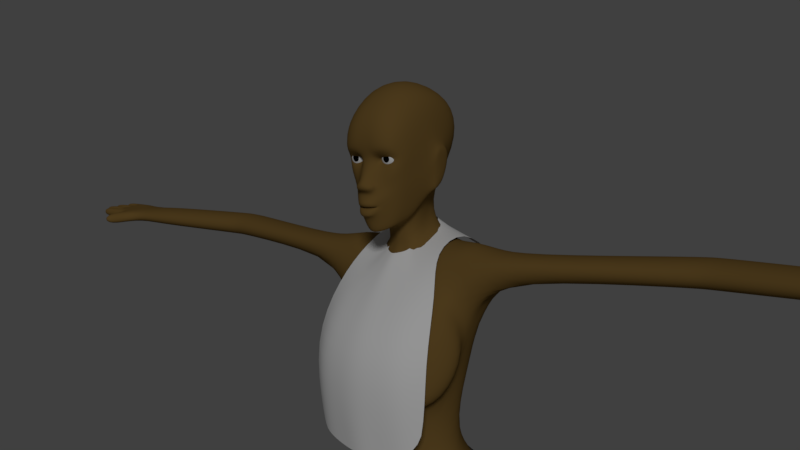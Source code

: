 # Source: umurashi_2.blend  (saved by Blender 2.79.0; exported with 4.5.12 LTS)
import bpy
from mathutils import Matrix  # noqa: F401  (used for matrix-valued properties, if any)

bpy.ops.wm.read_factory_settings(use_empty=True)
scene = bpy.context.scene
scene.name = 'Scene'

# ---- collections
col_collection_1 = bpy.data.collections.new('Collection 1'); scene.collection.children.link(col_collection_1)

# ---- materials (node trees are filled in below, after node groups)
mat_material = bpy.data.materials.new('Material')
mat_material.alpha_threshold = 0.0
mat_material.roughness = 0.5
mat_material.line_color = (0.0, 0.0, 0.0, 1.0)
mat_material_001 = bpy.data.materials.new('Material.001')
mat_material_001.alpha_threshold = 0.0
mat_material_001.roughness = 0.5
mat_material_002 = bpy.data.materials.new('Material.002')
mat_material_002.alpha_threshold = 0.0
mat_material_002.roughness = 0.5
mat_material_003 = bpy.data.materials.new('Material.003')
mat_material_003.alpha_threshold = 0.0
mat_material_003.roughness = 0.5

# ---- material node trees
mat_material.use_nodes = True; mat_material.node_tree.nodes.clear()
_N = mat_material.node_tree.nodes; _L = mat_material.node_tree.links
n0 = _N.new('ShaderNodeOutputMaterial'); n0.name = 'Material Output'; n0.location = (300, 300)
n1 = _N.new('ShaderNodeBsdfDiffuse'); n1.name = 'Diffuse BSDF'; n1.location = (10, 300)
n1.inputs[0].default_value = (0.1902, 0.1124, 0.03116, 1.0)
_L.new(n1.outputs[0], n0.inputs[0])
n0.is_active_output = True
mat_material_001.use_nodes = True; mat_material_001.node_tree.nodes.clear()
_N = mat_material_001.node_tree.nodes; _L = mat_material_001.node_tree.links
n0 = _N.new('ShaderNodeOutputMaterial'); n0.name = 'Material Output'; n0.location = (300, 300)
n1 = _N.new('ShaderNodeBsdfDiffuse'); n1.name = 'Diffuse BSDF'; n1.location = (10, 300)
_L.new(n1.outputs[0], n0.inputs[0])
n0.is_active_output = True
mat_material_002.use_nodes = True; mat_material_002.node_tree.nodes.clear()
_N = mat_material_002.node_tree.nodes; _L = mat_material_002.node_tree.links
n0 = _N.new('ShaderNodeOutputMaterial'); n0.name = 'Material Output'; n0.location = (300, 300)
n1 = _N.new('ShaderNodeBsdfDiffuse'); n1.name = 'Diffuse BSDF'; n1.location = (10, 300)
n1.inputs[0].default_value = (0.0, 0.0, 0.0, 1.0)
_L.new(n1.outputs[0], n0.inputs[0])
n0.is_active_output = True
mat_material_003.use_nodes = True; mat_material_003.node_tree.nodes.clear()
_N = mat_material_003.node_tree.nodes; _L = mat_material_003.node_tree.links
n0 = _N.new('ShaderNodeOutputMaterial'); n0.name = 'Material Output'; n0.location = (300, 300)
n1 = _N.new('ShaderNodeBsdfDiffuse'); n1.name = 'Diffuse BSDF'; n1.location = (10, 300)
_L.new(n1.outputs[0], n0.inputs[0])
n0.is_active_output = True

# ---- world
world_world = bpy.data.worlds.new('World'); scene.world = world_world
world_world.color = (0.05088, 0.05088, 0.05088)
world_world.use_sun_shadow = False
world_world.sun_shadow_jitter_overblur = 0.0
world_world.cycles.sampling_method = 'MANUAL'

# ---- cameras
cam_camera = bpy.data.cameras.new('Camera')
cam_camera.clip_end = 100.0
cam_camera.lens = 35.0
cam_camera.sensor_width = 32.0
cam_camera.sensor_height = 18.0
cam_camera.ortho_scale = 7.314
cam_camera.dof.focus_distance = 0.0

# ---- lights
light_lamp = bpy.data.lights.new('Lamp', 'SUN')
light_lamp.transmission_factor = 0.0
light_lamp.cutoff_distance = 30.0
light_lamp.angle = 0.1993
light_lamp.energy = 1.0
light_lamp.shadow_buffer_clip_start = 1.001
light_lamp.shadow_soft_size = 0.1
light_lamp.shadow_cascade_max_distance = 1000.0

# ---- meshes
me_cube_001 = bpy.data.meshes.new('Cube.001')
me_cube_001.from_pydata([(4.072, 5.603, 38.28), (4.881, 0.4201, 34.53), (5.923, 3.654, 36.86), (6.587, 1.489, 34.89), (2.528, 0.4499, 34.19), (2.002, 5.993, 39.05), (5.286, 8.725, 34.9), (5.158, 0.4201, 32.24), (7.079, 5.851, 34.12), (6.934, 2.414, 32.85), (2.649, 0.4499, 31.86), (2.753, 8.595, 35.21), (1.797e-16, 6.124, 39.27), (-4.361, 6.124, 38.34), (-4.406, 0.4201, 33.97), (0.1261, 0.7648, 34.35), (-5.865, 3.654, 36.86), (-6.529, 1.489, 34.89), (-1.906, 0.4499, 34.0), (-2.522, 5.993, 39.05), (-4.108e-16, 8.726, 35.72), (-5.575, 8.725, 34.9), (-5.54, -0.02684, 31.18), (0.0, 0.211, 31.99), (-6.917, 4.348, 34.24), (-6.876, 1.489, 33.71), (-2.126, -0.6815, 31.39), (-2.869, 8.595, 35.21), (3.783, 6.702, 22.93), (4.002, 0.4201, 18.97), (5.461, 5.562, 21.86), (6.124, 2.587, 19.89), (1.721, 0.4499, 20.45), (1.539, 6.571, 23.24), (0.0, 6.703, 23.75), (-3.783, 6.702, 22.93), (-3.708, -0.02366, 29.16), (-0.1372, 0.1682, 23.27), (-4.767, 4.753, 21.86), (-5.431, 1.489, 19.89), (-1.695, 0.01114, 25.66), (-1.539, 6.571, 23.24)], [], [(2, 0, 6, 8), (1, 4, 10, 7), (12, 5, 11, 20), (2, 3, 9, 8), (4, 15, 23, 10), (5, 0, 6, 11), (3, 1, 7, 9), (16, 24, 21, 13), (14, 22, 26, 18), (12, 20, 27, 19), (16, 24, 25, 17), (18, 26, 23, 15), (19, 27, 21, 13), (17, 25, 22, 14), (25, 24, 38, 39), (8, 9, 31, 30), (9, 7, 29, 31), (27, 20, 34, 41), (20, 11, 33, 34), (21, 27, 41, 35), (11, 6, 28, 33), (26, 22, 36, 40), (7, 10, 32, 29), (23, 26, 40, 37), (10, 23, 37, 32), (21, 24, 38, 35), (8, 6, 28, 30)])
me_cube_001.polygons.foreach_set('material_index', [1, 1, 1, 1, 1, 1, 1, 1, 1, 1, 1, 1, 1, 1, 1, 1, 1, 1, 1, 1, 1, 1, 1, 1, 1, 1, 1])
me_cube_001.materials.append(mat_material)
me_cube_001.materials.append(mat_material_001)
me_cube_001.materials.append(mat_material_002)
me_cube_001.materials.append(mat_material_003)
me_cube_001.use_remesh_preserve_volume = False
me_cube_001.use_remesh_preserve_attributes = False
me_cube_001.use_mirror_vertex_groups = False
me_cube_001.update()
me_cube = bpy.data.meshes.new('Cube')
me_cube.from_pydata([(1.603, 1.96, 58.75), (0.98, 1.951, 58.75), (0.0, 3.881, 63.59), (1.701, 1.823, 58.37), (2.047, 2.292, 59.08), (1.72, 1.603, 59.54), (0.9286, 1.481, 59.49), (1.867, 3.901, 62.95), (1.866, 2.067, 58.97), (1.586, 1.901, 59.14), (0.9846, 1.898, 59.11), (0.7504, 2.055, 58.85), (0.4993, 1.594, 61.77), (0.3198, 1.258, 59.82), (0.4129, 1.576, 59.18), (1.88, 1.947, 57.91), (2.343, 2.566, 59.1), (1.919, 1.562, 60.03), (0.9774, 1.258, 59.88), (0.0, 1.546, 59.18), (0.0, 1.258, 59.84), (0.6306, 1.193, 56.82), (1.021, 1.398, 56.6), (1.13, 1.668, 56.1), (0.4347, 1.231, 55.45), (0.0, 1.178, 55.38), (0.0, 0.6823, 57.51), (0.2414, 0.7792, 57.51), (0.8781, 1.544, 57.34), (1.491, 1.883, 57.05), (1.532, 2.254, 56.17), (0.4537, 1.516, 54.4), (0.0, 1.368, 54.33), (0.0, 0.8916, 57.75), (0.2627, 0.9826, 57.77), (2.072, 2.465, 57.48), (2.614, 3.5, 59.12), (2.397, 2.397, 61.12), (1.385, 1.671, 61.63), (0.0, 1.592, 61.76), (1.863, 2.964, 56.31), (0.7454, 1.375, 55.6), (1.143, 2.154, 54.68), (1.289, 2.863, 54.84), (2.565, 4.385, 61.59), (0.8341, 1.612, 58.2), (2.751, 4.687, 59.15), (2.632, 4.253, 57.71), (0.8272, 3.882, 63.53), (0.596, 1.078, 57.05), (2.308, 4.442, 56.49), (1.594, 3.739, 55.03), (0.0, 6.679, 56.21), (1.17, 6.223, 56.22), (1.346, 4.922, 55.2), (0.6001, 6.471, 56.3), (2.545, 7.415, 61.02), (2.018, 8.271, 61.73), (0.9282, 8.532, 62.23), (0.0, 8.707, 62.35), (2.646, 5.861, 59.28), (2.018, 6.11, 62.84), (0.0, 6.23, 63.6), (2.544, 5.855, 61.92), (0.9282, 6.206, 63.42), (2.71, 5.198, 59.36), (2.302, 7.643, 59.03), (0.6001, 9.263, 59.21), (2.506, 6.171, 58.45), (1.632, 8.736, 59.1), (0.0, 9.488, 59.19), (2.321, 5.238, 56.96), (0.5536, 3.73, 54.6), (1.009, 4.001, 54.8), (2.315, 4.84, 56.72), (0.0, 3.497, 54.4), (0.3568, 3.8, 53.12), (0.0, 3.794, 53.08), (0.0, 0.7436, 57.19), (0.5511, 0.8194, 57.23), (0.7412, 1.226, 57.37), (0.6619, 1.057, 57.53), (0.0, 1.018, 57.02), (2.685, 4.639, 57.86), (2.714, 4.78, 56.66), (3.043, 4.963, 59.17), (3.013, 5.343, 59.39), (2.965, 6.071, 59.32), (2.86, 6.301, 58.4), (2.718, 5.033, 56.53), (2.723, 5.607, 56.92), (2.866, 5.166, 58.02), (0.0, 6.291, 44.87), (3.276, 6.194, 44.64), (2.916, 7.561, 48.18), (0.0, 8.292, 49.33), (0.0, 3.314, 52.6), (0.0, 7.987, 52.79), (4.146, 4.8, 44.62), (1.019, 6.847, 53.73), (1.054, 4.003, 52.81), (2.836, 2.226, 50.26), (2.281, 7.93, 52.38), (4.594, 3.078, 50.81), (0.0, 5.226, 38.05), (3.297, 6.404, 38.14), (3.794, 0.4201, 33.28), (0.0, 0.7648, 32.48), (2.714, 0.5588, 43.83), (0.0, -0.06202, 43.39), (0.0, 0.2331, 46.74), (6.016, 3.654, 36.17), (6.679, 1.489, 34.2), (3.92, 2.053, 43.82), (4.846, 5.716, 47.46), (4.727, 3.936, 47.13), (3.141, 6.51, 53.36), (2.915, 4.073, 52.83), (4.378, 7.942, 51.22), (4.671, 5.996, 53.27), (4.54, 4.587, 52.96), (6.254, 4.24, 52.83), (6.23, 6.412, 53.07), (6.958, 6.199, 33.9), (6.477, 4.778, 31.35), (4.39, 6.538, 30.38), (4.75, 8.766, 34.2), (6.252, 4.233, 28.56), (4.113, 5.285, 28.51), (2.601, 1.953, -0.1649), (4.496, 2.629, -0.1219), (4.847, 4.536, -0.1864), (2.835, 6.043, -0.1649), (4.847, 2.548, 18.19), (2.835, 3.685, 18.1), (4.496, 1.15, 18.17), (2.601, 0.1933, 18.1), (4.847, 2.532, 16.91), (4.496, 1.128, 16.82), (2.835, 3.685, 17.02), (2.601, 0.1933, 17.02), (2.835, 3.685, 17.56), (2.601, 0.1933, 17.56), (4.847, 2.548, 17.51), (4.496, 1.128, 17.47), (18.6, 5.585, 51.43), (18.73, 5.657, 53.21), (18.61, 8.562, 51.53), (18.74, 8.415, 53.27), (8.376, 6.614, 52.78), (8.244, 6.761, 51.04), (8.236, 4.408, 51.16), (8.372, 3.856, 52.72), (0.0, -0.1996, 37.65), (1.941, 0.3066, 38.28), (2.583, 4.695, 40.92), (0.0, 5.519, 41.28), (0.0, 1.279, 49.63), (3.696, 1.639, 39.0), (3.676, 3.251, 40.18), (3.784, -0.04907, 29.07), (5.744, 1.115, 29.16), (29.39, 7.728, 51.91), (29.52, 7.581, 53.39), (19.48, 8.562, 51.54), (19.6, 5.657, 53.22), (19.61, 8.415, 53.28), (19.47, 5.585, 51.44), (5.569, 4.621, 50.02), (20.6, 5.657, 53.23), (5.726, 5.815, 50.07), (20.47, 5.585, 51.45), (20.48, 8.562, 51.55), (20.61, 8.415, 53.29), (0.0, 7.049, 53.99), (0.0, 6.209, 33.19), (0.0, 4.226, 31.21), (0.9204, 9.008, 33.98), (0.4561, 0.9916, 29.04), (1.153, 2.749, -0.1219), (1.299, 4.793, -0.1219), (1.299, 2.725, 18.17), (1.153, 1.045, 18.23), (1.299, 2.79, 16.97), (1.153, 1.002, 17.04), (1.299, 2.833, 17.5), (1.153, 1.002, 17.58), (0.6385, 4.458, 28.38), (0.4129, 1.472, 58.5), (0.0, 1.403, 58.56), (0.7613, 2.018, 59.02), (0.5293, 2.959, 54.49), (0.0, 2.904, 54.37), (0.9611, 2.917, 54.66), (0.7136, 3.807, 53.16), (1.273, 6.338, 44.73), (1.241, 8.056, 48.93), (0.7542, 7.957, 52.71), (0.5268, 3.659, 52.7), (0.3104, 0.8546, 32.57), (1.266, -0.1615, 43.68), (0.3867, 0.0677, 46.8), (1.166, 1.798, 50.01), (0.8762, 0.06489, 38.0), (1.065, 5.39, 41.16), (0.5094, 6.948, 53.86), (1.054, 6.274, 38.44), (0.3858, 5.891, 30.42), (0.0, 1.065, 56.76), (0.3944, 0.9924, 56.05), (0.6127, 1.192, 56.06), (0.7062, 1.266, 56.08), (0.3969, 1.002, 56.04), (0.0, 0.9409, 56.03), (0.6177, 1.186, 56.06), (0.0, 0.9408, 56.04), (4.847, 4.276, 2.401), (4.496, 2.794, 2.401), (2.835, 5.979, 2.444), (2.601, 1.685, 2.444), (1.299, 4.332, 2.423), (1.153, 2.862, 2.53), (2.601, -4.214, -0.1649), (4.496, -3.903, -0.1649), (1.153, -4.451, -0.1649), (4.496, -2.572, 1.635), (2.601, -2.863, 1.635), (1.153, -3.085, 1.635), (4.847, 4.741, 1.118), (4.496, 2.937, 1.01), (2.835, 6.184, 1.14), (1.299, 5.241, 1.097), (1.153, 3.01, 1.075), (4.496, -3.584, 0.7929), (2.601, -3.885, 0.7929), (1.153, -4.114, 0.7929), (2.835, 5.092, 4.231), (2.601, 1.892, 4.231), (1.299, 3.897, 4.231), (1.153, 2.701, 4.296), (4.847, 3.925, 4.231), (4.496, 2.704, 4.296), (1.153, -0.3213, -0.1649), (1.153, -0.1208, 2.315), (4.496, 0.3919, 2.315), (4.496, 0.2259, -0.1649), (2.601, -0.08433, -0.1649), (2.601, 0.1012, 2.315), (1.153, -0.318, 1.14), (4.496, 0.2119, 1.14), (0.6935, 1.22, 55.7), (0.4158, 0.8879, 55.5), (0.4684, 0.9376, 56.45), (0.7919, 1.211, 56.36), (0.8972, 1.438, 56.09), (0.0, 0.7732, 56.45), (0.0, 0.8067, 55.47), (0.8157, 2.237, 54.57), (0.4537, 1.911, 54.4), (0.0, 1.763, 54.33), (1.283, 3.428, 58.37), (1.283, 2.411, 58.17), (1.283, 2.108, 58.37), (1.283, 1.893, 58.76), (1.462, 3.63, 58.72), (1.613, 3.428, 58.46), (1.714, 3.125, 58.29), (1.75, 2.768, 58.22), (1.714, 2.411, 58.29), (1.613, 2.108, 58.46), (1.421, 1.893, 58.79), (1.283, 3.701, 59.03), (1.592, 3.63, 58.85), (1.855, 3.428, 58.7), (2.03, 3.125, 58.6), (2.091, 2.768, 58.57), (2.03, 2.411, 58.6), (1.855, 2.108, 58.7), (1.522, 1.893, 58.89), (1.64, 3.63, 59.03), (1.943, 3.428, 59.03), (2.145, 3.125, 59.03), (2.216, 2.768, 59.03), (2.145, 2.411, 59.03), (1.943, 2.108, 59.03), (1.559, 1.893, 59.03), (1.592, 3.63, 59.21), (1.855, 3.428, 59.36), (2.03, 3.125, 59.46), (2.091, 2.768, 59.5), (2.03, 2.411, 59.46), (1.855, 2.108, 59.36), (1.522, 1.893, 59.17), (1.462, 3.63, 59.34), (1.613, 3.428, 59.6), (1.714, 3.125, 59.78), (1.75, 2.768, 59.84), (1.714, 2.411, 59.78), (1.613, 2.108, 59.6), (1.421, 1.893, 59.27), (1.283, 3.63, 59.39), (1.283, 3.428, 59.69), (1.283, 3.125, 59.89), (1.283, 2.768, 59.97), (1.283, 2.411, 59.89), (1.283, 2.108, 59.69), (1.283, 1.893, 59.31), (1.104, 3.63, 59.34), (0.9531, 3.428, 59.6), (0.8519, 3.125, 59.78), (0.8164, 2.768, 59.84), (0.8519, 2.411, 59.78), (0.9531, 2.108, 59.6), (1.145, 1.893, 59.27), (0.9738, 3.63, 59.21), (0.7115, 3.428, 59.36), (0.5363, 3.125, 59.46), (0.4748, 2.768, 59.5), (0.5363, 2.411, 59.46), (0.7115, 2.108, 59.36), (1.045, 1.893, 59.17), (0.9259, 3.63, 59.03), (0.6231, 3.428, 59.03), (0.4208, 3.125, 59.03), (0.3498, 2.768, 59.03), (0.4208, 2.411, 59.03), (0.6231, 2.108, 59.03), (1.008, 1.893, 59.03), (0.9738, 3.63, 58.85), (0.7115, 3.428, 58.7), (0.5363, 3.125, 58.6), (0.4748, 2.768, 58.57), (0.5363, 2.411, 58.6), (0.7115, 2.108, 58.7), (1.045, 1.893, 58.89), (1.283, 1.835, 59.03), (1.104, 3.63, 58.72), (0.9531, 3.428, 58.46), (0.8519, 3.125, 58.29), (0.8164, 2.768, 58.22), (0.8519, 2.411, 58.29), (0.9531, 2.108, 58.46), (1.145, 1.893, 58.79), (1.283, 3.63, 58.68), (1.283, 3.125, 58.17), (1.283, 2.768, 58.1), (1.283, 1.916, 58.66), (1.469, 1.916, 58.71), (1.605, 1.916, 58.85), (1.655, 1.916, 59.03), (1.605, 1.916, 59.22), (1.469, 1.916, 59.35), (1.283, 1.916, 59.4), (1.097, 1.916, 59.35), (0.9606, 1.916, 59.22), (0.9108, 1.916, 59.03), (0.9606, 1.916, 58.85), (1.097, 1.916, 58.71), (0.6556, 1.119, 55.88), (0.4314, 0.8817, 56.25), (0.0, 0.7738, 56.22), (0.4064, 0.8617, 55.77), (0.7023, 1.118, 56.21), (0.8017, 1.404, 56.09), (0.0, 0.7905, 55.75), (31.97, 4.751, 52.04), (31.98, 7.728, 52.14), (32.11, 7.581, 53.14), (32.11, 4.824, 53.08), (29.38, 4.751, 51.8), (29.52, 4.824, 53.33), (33.96, 4.751, 52.22), (34.09, 4.824, 53.08), (33.97, 7.728, 52.14), (34.1, 7.581, 53.14), (34.09, 5.513, 53.09), (34.09, 6.203, 53.11), (34.1, 6.892, 53.12), (33.96, 6.984, 52.3), (33.96, 6.24, 52.27), (33.96, 5.495, 52.25), (33.09, 4.358, 52.04), (33.22, 4.43, 53.08), (35.42, 4.751, 52.29), (35.56, 4.824, 53.08), (35.43, 7.728, 52.39), (35.56, 7.581, 53.14), (35.56, 5.513, 53.09), (35.56, 6.203, 53.11), (35.56, 6.892, 53.12), (35.43, 6.984, 52.36), (35.43, 6.24, 52.34), (35.42, 5.495, 52.31), (37.54, 7.728, 52.39), (37.67, 7.581, 53.14), (37.67, 6.892, 53.12), (37.54, 6.984, 52.36), (38.53, 6.203, 53.11), (38.53, 6.892, 53.12), (38.4, 6.984, 52.36), (38.4, 6.24, 52.34), (38.94, 5.513, 53.09), (38.94, 6.203, 53.11), (38.8, 6.24, 52.34), (38.8, 5.495, 52.31), (38.05, 4.751, 52.29), (38.18, 4.824, 53.08), (38.18, 5.513, 53.09), (38.05, 5.495, 52.31), (35.97, 7.728, 52.39), (35.97, 6.984, 52.36), (36.1, 6.892, 53.12), (36.1, 7.581, 53.14), (36.38, 6.892, 53.12), (36.25, 6.984, 52.36), (36.24, 6.24, 52.34), (36.38, 6.203, 53.11), (36.53, 5.513, 53.09), (36.53, 6.203, 53.11), (36.4, 5.495, 52.31), (36.4, 6.24, 52.34), (36.4, 4.824, 53.08), (36.26, 4.751, 52.29), (36.4, 5.513, 53.09), (36.26, 5.495, 52.31), (34.77, 2.953, 52.23), (34.9, 3.026, 53.09), (33.9, 2.56, 52.05), (34.03, 2.632, 53.09), (0.3944, 1.317, 56.05), (0.5032, 1.357, 56.06), (0.5968, 1.431, 56.08), (0.3969, 1.327, 56.04), (0.0, 1.265, 56.03), (0.5082, 1.35, 56.06), (0.0, 1.265, 56.04), (0.3944, 1.586, 56.3), (0.599, 1.535, 56.32), (0.7564, 1.571, 56.08), (0.3969, 1.576, 55.74), (0.0, 1.561, 55.74), (0.604, 1.509, 55.76), (0.0, 1.58, 56.3), (0.366, 1.163, 56.05), (0.5233, 1.411, 56.06), (0.5622, 1.525, 56.07), (0.3686, 1.172, 56.04), (0.0, 1.054, 56.03), (0.531, 1.409, 56.06), (0.0, 1.054, 56.04), (0.3396, 1.218, 56.05), (0.4713, 1.444, 56.06), (0.5101, 1.557, 56.07), (0.3422, 1.228, 56.04), (0.0, 1.11, 56.03), (0.4789, 1.441, 56.06), (0.0, 1.11, 56.04), (0.366, 1.163, 56.3), (0.5233, 1.411, 56.31), (0.5622, 1.525, 56.33), (0.0, 1.054, 56.29), (0.3396, 1.218, 56.3), (0.4713, 1.444, 56.31), (0.5101, 1.557, 56.33), (0.0, 1.11, 56.29), (0.366, 1.163, 56.5), (0.5233, 1.411, 56.51), (0.5622, 1.525, 56.53), (0.0, 1.054, 56.49), (0.3396, 1.218, 56.5), (0.4713, 1.444, 56.51), (0.5101, 1.557, 56.53), (0.0, 1.11, 56.49), (0.366, 1.148, 56.3), (0.0, 1.04, 56.3), (0.3396, 1.218, 56.3), (0.5312, 1.399, 56.32), (0.0, 1.11, 56.3), (0.4713, 1.444, 56.32), (0.5689, 1.531, 56.33), (0.509, 1.576, 56.33), (0.5622, 1.525, 56.08), (0.5101, 1.557, 56.08), (0.531, 1.409, 55.87), (0.3686, 1.172, 55.85), (0.0, 1.054, 55.85), (0.5622, 1.525, 55.88), (0.4789, 1.441, 55.87), (0.3422, 1.228, 55.85), (0.0, 1.11, 55.85), (0.5101, 1.557, 55.88), (0.531, 1.409, 55.65), (0.3686, 1.172, 55.63), (0.0, 1.054, 55.63), (0.5622, 1.525, 55.66), (0.4789, 1.441, 55.65), (0.3422, 1.228, 55.63), (0.0, 1.11, 55.63), (0.5101, 1.557, 55.66), (0.5376, 1.398, 55.86), (0.3686, 1.16, 55.84), (0.5681, 1.532, 55.88), (0.5094, 1.575, 55.88), (0.4789, 1.441, 55.86), (0.3422, 1.228, 55.84), (0.0, 1.042, 55.84), (0.0, 1.11, 55.84), (0.0, 3.015, 52.6), (0.0, 8.287, 53.19), (1.019, 7.147, 54.13), (1.054, 3.703, 52.81), (2.836, 0.974, 50.26), (2.281, 8.23, 52.78), (4.152, 2.172, 50.73), (3.251, -1.247, 41.14), (0.0, -1.868, 40.7), (0.0, -2.093, 46.66), (4.405, -0.3838, 41.57), (4.807, -0.2303, 47.05), (3.467, -1.474, 46.81), (3.141, 6.81, 53.76), (2.915, 3.773, 52.83), (4.378, 8.242, 51.62), (0.0, 0.02675, 49.63), (0.0, 7.348, 54.39), (0.7542, 8.257, 53.11), (0.5268, 3.359, 52.7), (1.401, -1.526, 40.71), (1.671, -1.946, 46.72), (1.166, 0.5461, 50.01), (0.5094, 7.247, 54.26), (3.403, 0.8545, 48.56), (4.427, 1.001, 48.08), (3.403, -0.9399, 44.31), (4.534, 0.347, 44.67), (5.054, 1.553, 46.59), (3.51, -0.734, 46.37), (1.668, -0.9236, 44.72), (1.69, -1.027, 46.79), (2.145, 0.4951, 48.04), (3.101, 1.792, 49.86), (1.483, 1.267, 49.36), (3.461, -0.5154, 43.34), (4.858, 1.526, 43.75), (0.7274, -0.9009, 46.83), (5.782, 3.362, 46.98), (4.66, 2.19, 49.66), (1.5, -0.9847, 43.76)], [], [(5, 9, 8, 4), (6, 10, 9, 5), (3, 0, 1, 45), (45, 1, 11, 188), (4, 8, 0, 3), (14, 190, 10, 6), (6, 18, 13, 14), (18, 38, 12, 13), (5, 17, 18, 6), (3, 15, 16, 4), (4, 16, 17, 5), (24, 25, 32, 31), (22, 23, 30, 29), (26, 27, 34, 33), (41, 24, 31, 42), (51, 43, 193, 73), (21, 22, 29, 28), (188, 189, 33, 34), (3, 45, 28, 15), (17, 37, 38, 18), (15, 35, 36, 16), (13, 12, 39, 20), (16, 36, 37, 17), (28, 29, 35, 15), (31, 32, 259, 258), (30, 40, 35, 29), (30, 42, 43, 40), (23, 41, 42, 30), (19, 14, 13, 20), (188, 34, 28, 45), (28, 34, 81, 80), (37, 36, 46, 44), (36, 35, 47, 46), (43, 42, 257, 193), (12, 38, 7, 48), (39, 12, 48, 2), (35, 40, 50, 47), (38, 37, 44, 7), (40, 43, 51, 50), (54, 73, 194, 100), (64, 61, 57, 58), (63, 65, 60, 56), (62, 64, 58, 59), (61, 63, 56, 57), (7, 44, 63, 61), (2, 48, 64, 62), (44, 46, 65, 63), (48, 7, 61, 64), (58, 57, 69, 67), (56, 60, 68, 66), (59, 58, 67, 70), (57, 56, 66, 69), (68, 71, 54, 66), (67, 55, 52, 70), (66, 54, 53, 69), (198, 76, 77, 96), (73, 54, 71, 74), (69, 53, 55, 67), (51, 73, 74, 50), (258, 259, 192, 191), (191, 192, 75, 72), (72, 75, 77, 76), (53, 54, 100, 99), (73, 72, 76, 194), (82, 49, 79, 78), (79, 49, 80, 81), (21, 28, 80, 49), (34, 27, 79, 81), (27, 26, 78, 79), (50, 74, 89, 84), (71, 68, 88, 90), (74, 71, 90, 89), (47, 50, 84, 83), (83, 91, 86, 85), (88, 91, 89, 90), (87, 86, 91, 88), (84, 89, 91, 83), (60, 65, 86, 87), (46, 47, 83, 85), (65, 46, 85, 86), (68, 60, 87, 88), (93, 94, 114, 98), (197, 102, 94, 196), (196, 195, 92, 95), (94, 102, 118, 114), (102, 99, 116, 118), (100, 101, 103, 117), (99, 100, 117, 116), (176, 207, 199, 107), (204, 206, 104, 156), (200, 203, 154, 108), (123, 124, 125, 126), (159, 158, 112, 111), (543, 545, 535, 534), (105, 126, 177, 206), (541, 544, 538, 539), (155, 93, 98, 159), (114, 115, 113, 98), (154, 106, 112, 158), (117, 103, 121, 120), (540, 541, 539, 531), (119, 120, 121, 122), (116, 117, 120, 119), (118, 116, 119, 122), (140, 142, 186, 184), (111, 112, 124, 123), (123, 126, 105, 111), (126, 125, 207, 177), (195, 93, 155, 204), (112, 106, 160, 161), (124, 112, 161, 127), (125, 124, 127, 128), (141, 139, 183, 185), (230, 228, 131, 132), (228, 229, 130, 131), (134, 141, 185, 181), (249, 244, 225, 233), (131, 130, 129, 132), (161, 160, 136, 135), (136, 160, 178, 182), (127, 161, 135, 133), (128, 127, 133, 134), (144, 142, 140, 138), (143, 144, 138, 137), (141, 143, 137, 139), (134, 133, 143, 141), (133, 135, 144, 143), (135, 136, 142, 144), (149, 152, 146, 148), (150, 149, 148, 147), (152, 151, 145, 146), (151, 150, 147, 145), (121, 103, 151, 152), (118, 122, 149, 150), (122, 121, 152, 149), (108, 154, 158, 113), (105, 155, 159, 111), (98, 113, 158, 159), (201, 110, 109, 200), (203, 153, 107, 199), (128, 134, 181, 187), (173, 169, 370, 163), (169, 171, 369, 370), (172, 173, 163, 162), (171, 172, 162, 369), (162, 163, 367, 366), (145, 147, 164, 167), (170, 114, 118, 150), (147, 148, 166, 164), (146, 145, 167, 165), (148, 146, 165, 166), (115, 168, 151, 103), (167, 164, 172, 171), (150, 151, 168, 170), (164, 166, 173, 172), (165, 167, 171, 169), (166, 165, 169, 173), (115, 114, 170, 168), (202, 198, 96, 157), (205, 55, 53, 99), (205, 197, 97, 174), (177, 207, 176, 175), (199, 207, 187, 178), (232, 231, 180, 179), (178, 187, 181, 182), (186, 185, 183, 184), (182, 181, 185, 186), (132, 129, 179, 180), (230, 132, 180, 231), (160, 106, 199, 178), (142, 136, 182, 186), (237, 140, 184, 239), (125, 128, 187, 207), (189, 188, 14, 19), (11, 190, 14, 188), (257, 258, 191, 193), (193, 191, 72, 73), (42, 31, 258, 257), (175, 104, 206, 177), (99, 102, 197, 205), (174, 52, 55, 205), (101, 100, 198, 202), (154, 203, 199, 106), (542, 543, 534, 533), (92, 195, 204, 156), (157, 110, 201, 202), (109, 153, 203, 200), (155, 105, 206, 204), (94, 93, 195, 196), (97, 197, 196, 95), (100, 194, 76, 198), (21, 49, 82, 208), (361, 358, 214, 212), (362, 359, 209, 210), (364, 361, 212, 213), (363, 362, 210, 211), (359, 360, 215, 209), (358, 363, 211, 214), (248, 242, 224, 235), (236, 218, 220, 238), (239, 238, 220, 221), (241, 237, 219, 217), (240, 241, 217, 216), (236, 240, 216, 218), (233, 234, 222, 223), (234, 226, 227, 235), (246, 245, 223, 222), (247, 243, 227, 226), (242, 246, 222, 224), (244, 247, 226, 225), (222, 234, 235, 224), (225, 226, 234, 233), (243, 248, 235, 227), (218, 230, 231, 220), (221, 220, 231, 232), (245, 249, 233, 223), (216, 217, 229, 228), (218, 216, 228, 230), (139, 137, 240, 236), (137, 138, 241, 240), (138, 140, 237, 241), (184, 183, 238, 239), (139, 236, 238, 183), (219, 237, 239, 221), (130, 229, 249, 245), (221, 232, 248, 243), (217, 219, 247, 244), (179, 129, 246, 242), (219, 221, 243, 247), (129, 130, 245, 246), (232, 179, 242, 248), (229, 217, 244, 249), (41, 23, 254, 250), (21, 208, 255, 252), (23, 22, 253, 254), (25, 24, 251, 256), (22, 21, 252, 253), (24, 41, 250, 251), (343, 271, 264), (335, 263, 270), (262, 261, 268, 269), (345, 344, 266, 267), (260, 343, 264, 265), (346, 262, 269, 347), (261, 345, 267, 268), (344, 260, 265, 266), (267, 266, 274, 275), (265, 264, 272, 273), (347, 269, 277, 348), (268, 267, 275, 276), (266, 265, 273, 274), (264, 271, 272), (335, 270, 278), (269, 268, 276, 277), (348, 277, 284, 349), (276, 275, 282, 283), (274, 273, 280, 281), (272, 271, 279), (335, 278, 285), (277, 276, 283, 284), (275, 274, 281, 282), (273, 272, 279, 280), (281, 280, 287, 288), (279, 271, 286), (335, 285, 292), (284, 283, 290, 291), (282, 281, 288, 289), (280, 279, 286, 287), (349, 284, 291, 350), (283, 282, 289, 290), (335, 292, 299), (291, 290, 297, 298), (289, 288, 295, 296), (287, 286, 293, 294), (350, 291, 298, 351), (290, 289, 296, 297), (288, 287, 294, 295), (286, 271, 293), (294, 293, 300, 301), (351, 298, 305, 352), (297, 296, 303, 304), (295, 294, 301, 302), (293, 271, 300), (335, 299, 306), (298, 297, 304, 305), (296, 295, 302, 303), (352, 305, 312, 353), (304, 303, 310, 311), (302, 301, 308, 309), (300, 271, 307), (335, 306, 313), (305, 304, 311, 312), (303, 302, 309, 310), (301, 300, 307, 308), (307, 271, 314), (335, 313, 320), (312, 311, 318, 319), (310, 309, 316, 317), (308, 307, 314, 315), (353, 312, 319, 354), (311, 310, 317, 318), (309, 308, 315, 316), (319, 318, 325, 326), (317, 316, 323, 324), (315, 314, 321, 322), (354, 319, 326, 355), (318, 317, 324, 325), (316, 315, 322, 323), (314, 271, 321), (335, 320, 327), (355, 326, 333, 356), (325, 324, 331, 332), (323, 322, 329, 330), (321, 271, 328), (335, 327, 334), (326, 325, 332, 333), (324, 323, 330, 331), (322, 321, 328, 329), (332, 331, 339, 340), (330, 329, 337, 338), (328, 271, 336), (335, 334, 342), (333, 332, 340, 341), (331, 330, 338, 339), (329, 328, 336, 337), (356, 333, 341, 357), (335, 342, 263), (341, 340, 261, 262), (339, 338, 344, 345), (337, 336, 343, 260), (357, 341, 262, 346), (340, 339, 345, 261), (338, 337, 260, 344), (336, 271, 343), (342, 357, 346, 263), (334, 356, 357, 342), (327, 355, 356, 334), (320, 354, 355, 327), (313, 353, 354, 320), (306, 352, 353, 313), (299, 351, 352, 306), (292, 350, 351, 299), (285, 349, 350, 292), (278, 348, 349, 285), (270, 347, 348, 278), (263, 346, 347, 270), (250, 254, 363, 358), (252, 255, 360, 359), (254, 253, 362, 363), (256, 251, 361, 364), (253, 252, 359, 362), (251, 250, 358, 361), (369, 162, 366, 365), (163, 370, 368, 367), (370, 369, 365, 368), (366, 367, 374, 373), (371, 380, 392, 383), (377, 376, 388, 389), (380, 379, 391, 392), (373, 374, 386, 385), (376, 375, 387, 388), (372, 371, 383, 384), (379, 378, 390, 391), (378, 379, 366, 373), (374, 377, 389, 386), (375, 372, 384, 387), (374, 367, 376, 377), (378, 373, 385, 390), (376, 367, 368, 375), (365, 366, 379, 380), (381, 371, 425, 427), (368, 365, 381, 382), (372, 375, 368, 382), (371, 381, 365, 380), (410, 409, 393, 396), (421, 422, 405, 406), (418, 417, 401, 402), (414, 413, 398, 399), (396, 393, 394, 395), (411, 410, 396, 395), (412, 411, 395, 394), (409, 412, 394, 393), (400, 399, 398, 397), (415, 414, 399, 400), (413, 416, 397, 398), (416, 415, 400, 397), (404, 403, 402, 401), (417, 419, 404, 401), (420, 418, 402, 403), (419, 420, 403, 404), (405, 408, 407, 406), (424, 423, 407, 408), (423, 421, 406, 407), (422, 424, 408, 405), (385, 386, 412, 409), (386, 389, 411, 412), (389, 390, 410, 411), (390, 385, 409, 410), (388, 391, 415, 416), (389, 388, 416, 413), (391, 390, 414, 415), (390, 389, 413, 414), (392, 391, 420, 419), (391, 388, 418, 420), (387, 392, 419, 417), (388, 387, 417, 418), (383, 392, 424, 422), (387, 384, 421, 423), (392, 387, 423, 424), (384, 383, 422, 421), (425, 426, 428, 427), (382, 381, 427, 428), (371, 372, 426, 425), (372, 382, 428, 426), (211, 210, 430, 431), (214, 211, 431, 434), (212, 214, 434, 432), (210, 209, 429, 430), (209, 215, 435, 429), (213, 212, 432, 433), (429, 435, 442, 436), (433, 432, 439, 440), (431, 430, 437, 438), (434, 431, 438, 441), (432, 434, 441, 439), (430, 429, 436, 437), (445, 452, 455, 448), (448, 455, 453, 446), (456, 464, 461, 450), (481, 482, 463, 459), (446, 453, 454, 447), (451, 450, 461, 462), (477, 472, 469, 475), (473, 476, 466, 465), (473, 465, 468, 474), (443, 444, 458, 457), (482, 451, 462, 463), (443, 457, 460, 449), (444, 481, 459, 458), (478, 475, 469, 470), (476, 479, 467, 466), (479, 480, 471, 467), (480, 478, 470, 471), (463, 462, 478, 480), (459, 463, 480, 479), (458, 459, 479, 476), (462, 461, 475, 478), (457, 473, 474, 460), (457, 458, 476, 473), (464, 477, 475, 461), (503, 502, 498, 495), (502, 501, 494, 498), (499, 500, 492, 491), (455, 452, 490, 487), (453, 455, 487, 488), (445, 448, 483, 486), (452, 445, 486, 490), (448, 446, 484, 483), (454, 453, 488, 489), (446, 447, 485, 484), (449, 456, 450, 443), (444, 443, 450, 451), (481, 444, 451, 482), (504, 503, 495, 496), (500, 505, 493, 492), (506, 504, 496, 497), (501, 499, 491, 494), (486, 483, 499, 501), (489, 488, 504, 506), (484, 485, 505, 500), (488, 487, 503, 504), (483, 484, 500, 499), (490, 486, 501, 502), (487, 490, 502, 503), (512, 509, 520, 522), (510, 511, 513, 521), (509, 510, 521, 520), (529, 528, 519, 511), (519, 514, 517, 518), (511, 519, 518, 513), (528, 516, 515, 527), (529, 526, 507, 523), (530, 525, 508, 524), (509, 512, 525, 530), (511, 510, 526, 529), (519, 528, 527, 514), (523, 516, 528, 529), (539, 538, 536, 531), (536, 533, 534, 535), (531, 536, 535, 532), (536, 538, 537, 533), (546, 540, 531, 532), (547, 542, 533, 537), (544, 547, 537, 538), (545, 546, 532, 535), (115, 103, 546, 545), (201, 200, 547, 544), (200, 108, 542, 547), (103, 101, 540, 546), (108, 113, 543, 542), (101, 202, 541, 540), (202, 201, 544, 541), (113, 115, 545, 543)])
me_cube.polygons.foreach_set('use_smooth', [1, 1, 1, 1, 1, 1, 1, 1, 1, 1, 1, 1, 1, 1, 1, 1, 1, 1, 1, 1, 1, 1, 1, 1, 1, 1, 1, 1, 1, 1, 1, 1, 1, 1, 1, 1, 1, 1, 1, 1, 1, 1, 1, 1, 1, 1, 1, 1, 1, 1, 1, 1, 1, 1, 1, 1, 1, 1, 1, 1, 1, 1, 1, 1, 1, 1, 1, 1, 1, 1, 1, 1, 1, 1, 1, 1, 1, 1, 1, 1, 1, 1, 1, 1, 1, 1, 1, 1, 1, 1, 1, 1, 1, 1, 1, 1, 1, 1, 1, 1, 1, 1, 1, 1, 1, 1, 1, 1, 1, 1, 1, 1, 1, 1, 1, 1, 1, 1, 1, 1, 1, 1, 1, 1, 1, 1, 1, 1, 1, 1, 1, 1, 1, 1, 1, 1, 1, 1, 1, 1, 1, 1, 1, 1, 1, 1, 1, 1, 1, 1, 1, 1, 1, 1, 1, 1, 1, 1, 1, 1, 1, 1, 1, 1, 1, 1, 1, 1, 1, 1, 1, 1, 1, 1, 1, 1, 1, 1, 1, 1, 1, 1, 1, 1, 1, 1, 1, 1, 1, 1, 1, 1, 1, 1, 1, 1, 1, 1, 1, 1, 1, 1, 1, 1, 1, 1, 1, 1, 1, 1, 1, 1, 1, 1, 1, 1, 1, 1, 1, 1, 1, 1, 1, 1, 1, 1, 1, 1, 1, 1, 1, 1, 1, 1, 1, 1, 1, 1, 1, 1, 1, 1, 1, 1, 1, 1, 1, 1, 1, 1, 1, 1, 1, 1, 1, 1, 1, 1, 1, 1, 1, 1, 1, 1, 1, 1, 1, 1, 1, 1, 1, 1, 1, 1, 1, 1, 1, 1, 1, 1, 1, 1, 1, 1, 1, 1, 1, 1, 1, 1, 1, 1, 1, 1, 1, 1, 1, 1, 1, 1, 1, 1, 1, 1, 1, 1, 1, 1, 1, 1, 1, 1, 1, 1, 1, 1, 1, 1, 1, 1, 1, 1, 1, 1, 1, 1, 1, 1, 1, 1, 1, 1, 1, 1, 1, 1, 1, 1, 1, 1, 1, 1, 1, 1, 1, 1, 1, 1, 1, 1, 1, 1, 1, 1, 1, 1, 1, 1, 1, 1, 1, 1, 1, 1, 1, 1, 1, 1, 1, 1, 1, 1, 1, 1, 1, 1, 1, 1, 1, 1, 1, 1, 1, 1, 1, 1, 1, 1, 1, 1, 1, 1, 1, 1, 1, 1, 1, 1, 1, 1, 1, 1, 1, 1, 1, 1, 1, 1, 1, 1, 1, 1, 1, 1, 1, 1, 1, 1, 1, 1, 1, 1, 1, 1, 1, 1, 0, 0, 0, 0, 0, 0, 0, 0, 0, 0, 0, 0, 0, 0, 0, 0, 0, 0, 0, 0, 0, 0, 0, 0, 0, 0, 0, 0, 0, 0, 0, 0, 0, 0, 0, 0, 0, 0, 0, 0, 0, 0, 0, 0, 0, 0, 0, 0, 1, 1, 1, 1, 1, 1, 1, 1, 1, 1, 1, 1, 1, 1, 1, 1, 1, 1, 1, 1, 1, 1, 1, 1, 1, 1, 1, 1, 1])
me_cube.polygons.foreach_set('material_index', [0, 0, 0, 0, 0, 0, 0, 0, 0, 0, 0, 0, 0, 0, 0, 0, 0, 0, 0, 0, 0, 0, 0, 0, 0, 0, 0, 0, 0, 0, 0, 0, 0, 0, 0, 0, 0, 0, 0, 0, 0, 0, 0, 0, 0, 0, 0, 0, 0, 0, 0, 0, 0, 0, 0, 0, 0, 0, 0, 0, 0, 0, 0, 0, 0, 0, 0, 0, 0, 0, 0, 0, 0, 0, 0, 0, 0, 0, 0, 0, 0, 0, 0, 0, 0, 0, 0, 0, 0, 0, 0, 0, 0, 0, 0, 0, 0, 0, 0, 0, 0, 0, 0, 0, 0, 0, 0, 0, 0, 0, 0, 0, 0, 0, 0, 0, 0, 0, 0, 0, 0, 0, 0, 0, 0, 0, 0, 0, 0, 0, 0, 0, 0, 0, 0, 0, 0, 0, 0, 0, 0, 0, 0, 0, 0, 0, 0, 0, 0, 0, 0, 0, 0, 0, 0, 0, 0, 0, 0, 0, 0, 0, 0, 0, 0, 0, 0, 0, 0, 0, 0, 0, 0, 0, 0, 0, 0, 0, 0, 0, 0, 0, 0, 0, 0, 0, 0, 0, 0, 0, 0, 0, 0, 0, 0, 0, 0, 0, 0, 0, 0, 0, 0, 0, 0, 0, 0, 0, 0, 0, 0, 0, 0, 0, 0, 0, 0, 0, 0, 0, 0, 0, 0, 0, 0, 0, 0, 0, 0, 0, 0, 0, 0, 0, 0, 0, 0, 0, 1, 2, 1, 1, 1, 1, 1, 1, 1, 1, 1, 1, 1, 1, 2, 1, 1, 1, 1, 1, 2, 1, 1, 1, 1, 1, 2, 1, 1, 1, 1, 1, 2, 1, 1, 1, 1, 1, 1, 1, 1, 1, 1, 1, 1, 2, 1, 1, 1, 1, 1, 1, 2, 1, 1, 1, 1, 2, 1, 1, 1, 1, 1, 1, 1, 1, 1, 1, 1, 1, 1, 2, 1, 1, 1, 1, 2, 1, 1, 1, 1, 1, 1, 2, 1, 1, 1, 1, 2, 1, 1, 1, 1, 1, 1, 1, 1, 1, 1, 1, 1, 1, 1, 1, 1, 1, 1, 1, 0, 0, 0, 0, 0, 0, 0, 0, 0, 0, 0, 0, 0, 0, 0, 0, 0, 0, 0, 0, 0, 0, 0, 0, 0, 0, 0, 0, 0, 0, 0, 0, 0, 0, 0, 0, 0, 0, 0, 0, 0, 0, 0, 0, 0, 0, 0, 0, 0, 0, 0, 0, 0, 0, 0, 0, 0, 0, 0, 0, 0, 0, 0, 0, 0, 0, 0, 0, 0, 0, 0, 0, 0, 0, 0, 0, 0, 0, 0, 0, 0, 0, 0, 0, 0, 0, 0, 0, 0, 0, 0, 0, 0, 0, 0, 0, 0, 0, 0, 0, 0, 0, 0, 0, 0, 0, 0, 0, 0, 0, 0, 0, 0, 0, 0, 0, 0, 0, 0, 0, 0, 0, 0, 0, 0, 0, 0, 0, 1, 1, 1, 1, 1, 1, 1, 1, 1, 1, 1, 1, 1, 0, 0, 0, 0, 0, 0, 0, 0, 0, 0, 0, 0, 0, 0, 0, 0])
me_cube.materials.append(mat_material)
me_cube.materials.append(mat_material_001)
me_cube.materials.append(mat_material_002)
me_cube.materials.append(mat_material_003)
me_cube.use_remesh_preserve_volume = False
me_cube.use_remesh_preserve_attributes = False
me_cube.use_mirror_vertex_groups = False
me_cube.update()
arm_armature = bpy.data.armatures.new('Armature')  # bones are not reproduced

# ---- objects
ob_armature = bpy.data.objects.new('Armature', arm_armature)
ob_cube_001 = bpy.data.objects.new('Cube.001', me_cube_001)
ob_cube = bpy.data.objects.new('Cube', me_cube)
ob_lamp = bpy.data.objects.new('Lamp', light_lamp)
ob_camera = bpy.data.objects.new('Camera', cam_camera)

# ---- transforms, parenting, visibility, modifiers, constraints
ob_armature.location = (0.0, 0.0, 0.0)
ob_armature.show_in_front = True
ob_armature.lineart.crease_threshold = 0.0
ob_cube_001.parent = ob_armature
ob_cube_001.location = (0.0, 0.0, 0.0)
ob_cube_001.scale = (0.02624, 0.02624, 0.02624)
ob_cube_001.lock_rotations_4d = False
ob_cube_001.empty_display_type = 'ARROWS'
ob_cube_001.lineart.crease_threshold = 0.0
_vg = ob_cube_001.vertex_groups.new(name='root')
for _i, _w in zip([0, 1, 2, 3, 4, 5, 6, 7, 8, 9, 10, 11, 12, 13, 14, 15, 16, 17, 18, 19, 20, 21, 22, 23, 24, 25, 26, 27, 28, 29, 30, 31, 32, 33, 34, 35, 36, 37, 38, 39, 40, 41], [0.6075, 0.04143, 0.1929, 0.004627, 0.06334, 0.8203, 0.6075, 0.04143, 0.1929, 0.004627, 0.06334, 0.8203, 0.8432, 0.6075, 0.04143, 0.1115, 0.1929, 0.004627, 0.06334, 0.8203, 0.8432, 0.6075, 0.04143, 0.1115, 0.1929, 0.004627, 0.06334, 0.8203, 0.6075, 0.04143, 0.1929, 0.004627, 0.06334, 0.8203, 0.8432, 0.6075, 0.04143, 0.1115, 0.1929, 0.004627, 0.06334, 0.8203]): _vg.add([_i], _w, 'REPLACE')
_vg = ob_cube_001.vertex_groups.new(name='stomach')
for _i, _w in zip([0, 2, 5, 6, 8, 11, 12, 13, 16, 19, 20, 21, 24, 27, 28, 30, 33, 34, 35, 38, 41], [0.1388, 0.1451, 0.09827, 0.1388, 0.1451, 0.09827, 0.1047, 0.1388, 0.1451, 0.09827, 0.1047, 0.1388, 0.1451, 0.09827, 0.1388, 0.1451, 0.09827, 0.1047, 0.1388, 0.1451, 0.09827]): _vg.add([_i], _w, 'REPLACE')
_vg = ob_cube_001.vertex_groups.new(name='chest')
_vg = ob_cube_001.vertex_groups.new(name='shoulder.l')
_vg = ob_cube_001.vertex_groups.new(name='upperArm.L')
_vg = ob_cube_001.vertex_groups.new(name='lowerArm.l')
_vg = ob_cube_001.vertex_groups.new(name='hand.l')
_vg = ob_cube_001.vertex_groups.new(name='fingers.l')
_vg = ob_cube_001.vertex_groups.new(name='neck')
_vg = ob_cube_001.vertex_groups.new(name='head')
_vg = ob_cube_001.vertex_groups.new(name='shoulder.r')
_vg = ob_cube_001.vertex_groups.new(name='upperArm.R')
_vg = ob_cube_001.vertex_groups.new(name='lowerArm.r')
_vg = ob_cube_001.vertex_groups.new(name='hand.r')
_vg = ob_cube_001.vertex_groups.new(name='fingers.r')
_vg = ob_cube_001.vertex_groups.new(name='pelvis.l')
for _i, _w in zip([0, 1, 2, 3, 4, 5, 6, 7, 8, 9, 10, 11, 12, 15, 20, 23, 28, 29, 30, 31, 32, 33, 34, 37], [0.1582, 0.8045, 0.4581, 0.5036, 0.8371, 0.04161, 0.1582, 0.8045, 0.4581, 0.5036, 0.8371, 0.04161, 0.002605, 0.4023, 0.002605, 0.4023, 0.1582, 0.8045, 0.4581, 0.5036, 0.8371, 0.04161, 0.002605, 0.4023]): _vg.add([_i], _w, 'REPLACE')
_vg = ob_cube_001.vertex_groups.new(name='upperLeg.l')
for _i, _w in zip([0, 1, 2, 3, 4, 5, 6, 7, 8, 9, 10, 11, 15, 23, 28, 29, 30, 31, 32, 33, 37], [0.08882, 0.1389, 0.1973, 0.4624, 0.09846, 0.01117, 0.08882, 0.1389, 0.1973, 0.4624, 0.09846, 0.01117, 0.03691, 0.03691, 0.08882, 0.1389, 0.1973, 0.4624, 0.09846, 0.01117, 0.03691]): _vg.add([_i], _w, 'REPLACE')
_vg = ob_cube_001.vertex_groups.new(name='lowerLeg.l')
_vg = ob_cube_001.vertex_groups.new(name='ankle.l')
_vg = ob_cube_001.vertex_groups.new(name='foot.l')
_vg = ob_cube_001.vertex_groups.new(name='pelvis.r')
for _i, _w in zip([12, 13, 14, 15, 16, 17, 18, 19, 20, 21, 22, 23, 24, 25, 26, 27, 34, 35, 36, 37, 38, 39, 40, 41], [0.002605, 0.1582, 0.8045, 0.4023, 0.4581, 0.5036, 0.8371, 0.04161, 0.002605, 0.1582, 0.8045, 0.4023, 0.4581, 0.5036, 0.8371, 0.04161, 0.002605, 0.1582, 0.8045, 0.4023, 0.4581, 0.5036, 0.8371, 0.04161]): _vg.add([_i], _w, 'REPLACE')
_vg = ob_cube_001.vertex_groups.new(name='upperLeg.r')
for _i, _w in zip([13, 14, 15, 16, 17, 18, 19, 21, 22, 23, 24, 25, 26, 27, 35, 36, 37, 38, 39, 40, 41], [0.08882, 0.1389, 0.03691, 0.1973, 0.4624, 0.09846, 0.01117, 0.08882, 0.1389, 0.03691, 0.1973, 0.4624, 0.09846, 0.01117, 0.08882, 0.1389, 0.03691, 0.1973, 0.4624, 0.09846, 0.01117]): _vg.add([_i], _w, 'REPLACE')
_vg = ob_cube_001.vertex_groups.new(name='lowerLeg.r')
_vg = ob_cube_001.vertex_groups.new(name='ankle.r')
_vg = ob_cube_001.vertex_groups.new(name='foot.r')
_m = ob_cube_001.modifiers.new('Armature', 'ARMATURE')
_m.object = ob_armature
_m = ob_cube_001.modifiers.new('Subsurf', 'SUBSURF')
_m.uv_smooth = 'PRESERVE_CORNERS'
_m.quality = 2
_m.levels = 2
ob_cube.parent = ob_armature
ob_cube.location = (0.0, 0.0, 0.0)
ob_cube.scale = (0.02624, 0.02624, 0.02624)
ob_cube.lock_rotations_4d = False
ob_cube.empty_display_type = 'ARROWS'
ob_cube.lineart.crease_threshold = 0.0
_vg = ob_cube.vertex_groups.new(name='root')
for _i, _w in zip([92, 93, 98, 104, 105, 106, 107, 108, 109, 111, 112, 113, 123, 125, 126, 153, 154, 155, 156, 158, 159, 175, 176, 177, 199, 200, 203, 204, 206, 207, 514, 515, 517, 527, 533, 534, 537, 542, 543, 547], [0.003931, 0.0008138, 0.003527, 0.8432, 0.6075, 0.04143, 0.1115, 0.03786, 0.06284, 0.1929, 0.004627, 0.02127, 0.05147, 0.04102, 0.1725, 0.7441, 0.6633, 0.125, 0.1081, 0.2411, 0.1858, 0.8837, 0.6102, 0.7233, 0.06334, 0.05412, 0.7477, 0.1138, 0.8203, 0.2396, 0.03786, 0.06284, 0.02127, 0.05412, 0.03786, 0.02127, 0.05412, 0.03786, 0.02127, 0.05412]): _vg.add([_i], _w, 'REPLACE')
_vg = ob_cube.vertex_groups.new(name='stomach')
for _i, _w in zip([92, 93, 94, 95, 98, 101, 104, 105, 108, 109, 110, 111, 113, 114, 115, 153, 154, 155, 156, 157, 158, 159, 168, 170, 195, 196, 200, 201, 202, 203, 204, 206, 511, 514, 515, 516, 517, 518, 519, 523, 527, 528, 529, 531, 533, 534, 535, 536, 537, 538, 539, 540, 541, 542, 543, 544, 545, 547], [0.7443, 0.7345, 0.1445, 0.08964, 0.7657, 0.0789, 0.1047, 0.1388, 0.869, 0.8871, 0.7797, 0.1451, 0.8161, 0.1641, 0.2057, 0.0964, 0.2183, 0.8045, 0.8264, 0.1542, 0.6365, 0.7222, 0.05226, 0.01231, 0.7426, 0.1152, 0.8907, 0.7419, 0.1098, 0.1274, 0.8268, 0.09827, 0.0789, 0.869, 0.8871, 0.7797, 0.8161, 0.2057, 0.526, 0.1542, 0.8907, 0.7419, 0.1098, 0.0789, 0.869, 0.8161, 0.2057, 0.526, 0.8907, 0.7419, 0.1098, 0.0789, 0.1098, 0.869, 0.8161, 0.7419, 0.2057, 0.8907]): _vg.add([_i], _w, 'REPLACE')
_vg = ob_cube.vertex_groups.new(name='chest')
for _i, _w in zip([24, 25, 31, 32, 41, 42, 43, 51, 54, 72, 73, 75, 76, 77, 92, 93, 94, 95, 96, 97, 98, 99, 100, 101, 102, 103, 108, 109, 110, 113, 114, 115, 116, 117, 157, 168, 170, 174, 191, 192, 193, 194, 195, 196, 197, 198, 200, 201, 202, 205, 213, 250, 251, 256, 257, 258, 259, 361, 364, 433, 440, 447, 454, 485, 489, 493, 497, 505, 506, 507, 508, 509, 510, 511, 512, 513, 514, 515, 516, 517, 518, 519, 520, 521, 523, 524, 525, 526, 527, 528, 529, 530, 531, 532, 533, 534, 535, 536, 537, 538, 539, 540, 541, 542, 543, 544, 545, 546, 547], [0.009996, 0.01201, 0.02946, 0.02744, 0.005612, 0.02932, 0.04115, 0.04847, 0.03771, 0.1082, 0.0818, 0.1318, 0.2998, 0.2941, 0.01037, 0.01776, 0.06412, 0.2337, 0.8048, 0.3593, 0.05039, 0.08973, 0.6215, 0.671, 0.1122, 0.07199, 0.05745, 0.0133, 0.1808, 0.0855, 0.1058, 0.412, 0.02497, 0.1119, 0.7685, 0.09286, 0.01228, 0.05625, 0.07372, 0.07942, 0.0621, 0.2989, 0.008767, 0.1484, 0.3348, 0.7652, 0.02053, 0.2166, 0.7834, 0.05984, 0.001666, 0.0003056, 0.004291, 0.005633, 0.05022, 0.04816, 0.04355, 0.001727, 0.003193, 0.001666, 0.001666, 0.001666, 0.001666, 0.001666, 0.001666, 0.001666, 0.001666, 0.001666, 0.001666, 0.8048, 0.3593, 0.08973, 0.6215, 0.671, 0.1122, 0.07199, 0.05745, 0.0133, 0.1808, 0.0855, 0.412, 0.404, 0.02497, 0.1119, 0.7685, 0.05625, 0.3348, 0.7652, 0.02053, 0.2166, 0.7834, 0.05984, 0.671, 0.07199, 0.05745, 0.0855, 0.412, 0.404, 0.02053, 0.2166, 0.7834, 0.671, 0.7834, 0.05745, 0.0855, 0.2166, 0.412, 0.07199, 0.02053]): _vg.add([_i], _w, 'REPLACE')
_vg = ob_cube.vertex_groups.new(name='shoulder.l')
for _i, _w in zip([76, 77, 92, 93, 94, 95, 96, 97, 98, 99, 100, 101, 102, 103, 114, 115, 116, 117, 118, 119, 120, 121, 122, 156, 157, 168, 170, 174, 194, 195, 196, 197, 198, 202, 204, 205, 507, 508, 509, 510, 511, 512, 513, 518, 519, 520, 521, 522, 523, 524, 525, 526, 529, 530, 531, 532, 535, 536, 539, 540, 541, 545, 546], [0.04902, 0.03591, 0.1577, 0.1541, 0.6846, 0.4995, 0.04309, 0.1689, 0.1034, 0.1229, 0.1397, 0.1143, 0.668, 0.4393, 0.4821, 0.1732, 0.7581, 0.7426, 0.7315, 0.6853, 0.4953, 0.05847, 0.1719, 0.01992, 0.01525, 0.09335, 0.1555, 0.05187, 0.05962, 0.161, 0.5948, 0.2232, 0.05781, 0.04112, 0.005373, 0.06068, 0.04309, 0.1689, 0.1229, 0.1397, 0.1143, 0.668, 0.4393, 0.1732, 0.00776, 0.7581, 0.7426, 0.7315, 0.01525, 0.05187, 0.2232, 0.05781, 0.04112, 0.06068, 0.1143, 0.4393, 0.1732, 0.00776, 0.04112, 0.1143, 0.04112, 0.1732, 0.4393]): _vg.add([_i], _w, 'REPLACE')
_vg = ob_cube.vertex_groups.new(name='upperArm.L')
for _i, _w in zip([92, 93, 94, 95, 98, 101, 102, 103, 113, 114, 115, 116, 117, 118, 119, 120, 121, 122, 145, 146, 147, 148, 149, 150, 151, 152, 157, 164, 165, 166, 167, 168, 170, 195, 196, 202, 511, 512, 513, 517, 518, 519, 520, 521, 522, 523, 529, 531, 532, 534, 535, 536, 539, 540, 541, 543, 545, 546], [0.0006662, 0.03317, 0.07414, 0.01517, 0.04554, 0.1171, 0.03201, 0.4691, 0.0002947, 0.2356, 0.1984, 0.07344, 0.09846, 0.214, 0.272, 0.4695, 0.9369, 0.816, 0.9845, 0.9815, 0.9734, 0.9701, 1.006, 0.9838, 0.9971, 0.9992, 0.01384, 0.05667, 0.02752, 0.03816, 0.0544, 0.7577, 0.7776, 0.008266, 0.02825, 0.03841, 0.1171, 0.03201, 0.4691, 0.0002947, 0.1984, 0.01382, 0.07344, 0.09846, 0.214, 0.01384, 0.03841, 0.1171, 0.4691, 0.0002947, 0.1984, 0.01382, 0.03841, 0.1171, 0.03841, 0.0002947, 0.1984, 0.4691]): _vg.add([_i], _w, 'REPLACE')
_vg = ob_cube.vertex_groups.new(name='lowerArm.l')
for _i, _w in zip([147, 148, 162, 163, 164, 165, 166, 167, 169, 171, 172, 173, 365, 366, 367, 368, 369, 370, 371, 372, 380, 381, 382, 425, 426, 427, 428], [0.002928, 0.01038, 0.9895, 0.9867, 0.9433, 0.9612, 0.9559, 0.9456, 0.999, 0.9983, 0.9977, 0.9984, 0.4248, 0.06453, 0.0219, 0.1164, 0.9892, 0.9844, 0.007115, 0.004239, 0.01941, 0.1015, 0.06772, 0.0804, 0.09346, 0.08071, 0.08215]): _vg.add([_i], _w, 'REPLACE')
_vg = ob_cube.vertex_groups.new(name='hand.l')
for _i, _w in zip([365, 366, 367, 368, 371, 372, 373, 374, 375, 376, 377, 378, 379, 380, 381, 382, 383, 384, 385, 386, 387, 389, 390, 392, 393, 394, 395, 396, 405, 406, 407, 408, 409, 410, 411, 412, 421, 422, 423, 424, 425, 426, 427, 428], [0.5721, 0.9325, 0.96, 0.8784, 0.8655, 0.8496, 0.8933, 0.893, 0.9193, 0.9726, 0.825, 0.8509, 0.974, 0.8992, 0.8391, 0.8681, 0.441, 0.2586, 0.23, 0.2173, 0.09587, 0.1745, 0.1267, 0.1481, 0.1822, 0.1821, 0.1815, 0.1811, 0.2016, 0.2006, 0.1992, 0.1999, 0.1868, 0.174, 0.1794, 0.1858, 0.2045, 0.2193, 0.1881, 0.1947, 0.8428, 0.8286, 0.8501, 0.8482]): _vg.add([_i], _w, 'REPLACE')
_vg = ob_cube.vertex_groups.new(name='fingers.l')
for _i, _w in zip([371, 372, 373, 374, 375, 376, 377, 378, 380, 381, 382, 383, 384, 385, 386, 387, 388, 389, 390, 391, 392, 393, 394, 395, 396, 397, 398, 399, 400, 401, 402, 403, 404, 405, 406, 407, 408, 409, 410, 411, 412, 413, 414, 415, 416, 417, 418, 419, 420, 421, 422, 423, 424, 425, 426, 427, 428], [0.1059, 0.1233, 0.09958, 0.1029, 0.0685, 0.00121, 0.1732, 0.1468, 0.06612, 0.05947, 0.06419, 0.5528, 0.7366, 0.7691, 0.782, 0.9025, 0.9804, 0.8251, 0.8729, 0.9842, 0.849, 0.8172, 0.8174, 0.818, 0.8183, 0.9997, 0.9993, 0.9991, 0.9996, 0.9996, 0.9997, 0.9998, 0.9992, 0.795, 0.796, 0.7974, 0.7967, 0.8126, 0.8254, 0.8201, 0.8136, 0.9891, 0.9895, 0.9975, 0.9977, 0.995, 0.9987, 0.992, 0.9986, 0.792, 0.7771, 0.8086, 0.802, 0.07679, 0.07792, 0.06919, 0.06964]): _vg.add([_i], _w, 'REPLACE')
_vg = ob_cube.vertex_groups.new(name='neck')
for _i, _w in zip([21, 22, 23, 24, 25, 26, 27, 28, 29, 30, 31, 32, 34, 40, 41, 42, 43, 49, 50, 51, 52, 53, 54, 55, 72, 73, 74, 75, 76, 77, 78, 79, 80, 81, 82, 84, 89, 94, 95, 96, 97, 99, 100, 102, 116, 117, 174, 191, 192, 193, 194, 196, 197, 198, 205, 208, 209, 210, 211, 212, 213, 214, 215, 250, 251, 252, 253, 254, 255, 256, 257, 258, 259, 260, 261, 262, 263, 264, 265, 266, 267, 268, 269, 270, 271, 272, 273, 274, 275, 276, 277, 278, 279, 280, 281, 282, 283, 284, 285, 286, 287, 288, 289, 290, 291, 292, 293, 294, 295, 296, 297, 298, 299, 300, 301, 302, 303, 304, 305, 306, 307, 308, 309, 310, 311, 312, 313, 314, 315, 316, 317, 318, 319, 320, 321, 322, 323, 324, 325, 326, 327, 328, 329, 330, 331, 332, 333, 334, 335, 336, 337, 338, 339, 340, 341, 342, 343, 344, 345, 346, 347, 348, 349, 350, 351, 352, 353, 354, 355, 356, 357, 358, 359, 360, 361, 362, 363, 364, 429, 430, 431, 432, 433, 434, 435, 436, 437, 438, 439, 440, 441, 442, 443, 444, 445, 446, 447, 448, 449, 450, 451, 452, 453, 454, 455, 456, 457, 458, 459, 460, 461, 462, 463, 464, 465, 466, 467, 468, 469, 470, 471, 472, 473, 474, 475, 476, 477, 478, 479, 480, 481, 482, 483, 484, 485, 486, 487, 488, 489, 490, 491, 492, 493, 494, 495, 496, 497, 498, 499, 500, 501, 502, 503, 504, 505, 506, 507, 508, 509, 510, 512, 520, 521, 524, 525, 526, 530], [0.02608, 0.03753, 0.0569, 0.08636, 0.09024, 0.007273, 0.007357, 0.0075, 0.02195, 0.05633, 0.118, 0.1165, 0.001478, 0.05011, 0.0777, 0.11, 0.1136, 0.01754, 0.0285, 0.09684, 0.09605, 0.09595, 0.06062, 0.08609, 0.3301, 0.1508, 0.03812, 0.3571, 0.4666, 0.4614, 0.01365, 0.01174, 0.01107, 0.008155, 0.02013, 0.001621, 0.000228, 0.001461, 0.1352, 0.08279, 0.4323, 0.6716, 0.1602, 0.152, 0.1114, 0.01618, 0.7188, 0.2155, 0.2426, 0.1687, 0.4032, 0.09391, 0.4039, 0.1064, 0.7313, 0.02597, 0.04593, 0.05468, 0.05651, 0.07018, 0.07335, 0.06393, 0.03917, 0.07044, 0.07743, 0.03682, 0.04703, 0.05729, 0.03261, 0.07981, 0.1439, 0.1472, 0.1478, 0.03037, 0.02065, 0.01914, 0.01876, 0.03388, 0.02892, 0.02478, 0.02157, 0.01938, 0.01832, 0.0185, 0.04128, 0.034, 0.02878, 0.0244, 0.02112, 0.01901, 0.01807, 0.01845, 0.03539, 0.03038, 0.02586, 0.02232, 0.01994, 0.01872, 0.01874, 0.03818, 0.03424, 0.02977, 0.02557, 0.02236, 0.02031, 0.01937, 0.04234, 0.04095, 0.03699, 0.031, 0.02605, 0.02253, 0.01997, 0.04733, 0.05076, 0.05014, 0.03789, 0.02993, 0.02464, 0.02053, 0.04878, 0.05175, 0.05114, 0.03988, 0.03141, 0.02558, 0.02082, 0.04699, 0.04933, 0.04725, 0.03739, 0.03023, 0.0251, 0.02075, 0.04331, 0.04161, 0.03787, 0.03238, 0.02746, 0.02365, 0.02036, 0.03952, 0.03641, 0.03255, 0.02842, 0.02475, 0.02196, 0.0198, 0.0193, 0.03672, 0.03283, 0.029, 0.02544, 0.02248, 0.02041, 0.01922, 0.03483, 0.02644, 0.02315, 0.01872, 0.01843, 0.01816, 0.01854, 0.01944, 0.02059, 0.02163, 0.02214, 0.02197, 0.02127, 0.02035, 0.01944, 0.06678, 0.0418, 0.03658, 0.07337, 0.05141, 0.05722, 0.07584, 0.04593, 0.05468, 0.05651, 0.07018, 0.07335, 0.06393, 0.03917, 0.04593, 0.05468, 0.05651, 0.07018, 0.07335, 0.06393, 0.03917, 0.04593, 0.05468, 0.05651, 0.07018, 0.07335, 0.06393, 0.03917, 0.04593, 0.05468, 0.05651, 0.07018, 0.07335, 0.06393, 0.03917, 0.04593, 0.05468, 0.05651, 0.03917, 0.04593, 0.05468, 0.05651, 0.03917, 0.04593, 0.05468, 0.05651, 0.03917, 0.04593, 0.05468, 0.05651, 0.03917, 0.04593, 0.03917, 0.04593, 0.05468, 0.03917, 0.05468, 0.05651, 0.05651, 0.05651, 0.05651, 0.06393, 0.07018, 0.07335, 0.05651, 0.06393, 0.07018, 0.07335, 0.05651, 0.06393, 0.07018, 0.07335, 0.05651, 0.06393, 0.07018, 0.07335, 0.05651, 0.06393, 0.07018, 0.05651, 0.05651, 0.06393, 0.07018, 0.07335, 0.07335, 0.08279, 0.4323, 0.6716, 0.1602, 0.152, 0.1114, 0.01618, 0.7188, 0.4039, 0.1064, 0.7313]): _vg.add([_i], _w, 'REPLACE')
_vg = ob_cube.vertex_groups.new(name='head')
for _i, _w in zip([0, 1, 2, 3, 4, 5, 6, 7, 8, 9, 10, 11, 12, 13, 14, 15, 16, 17, 18, 19, 20, 21, 22, 23, 24, 25, 26, 27, 28, 29, 30, 31, 32, 33, 34, 35, 36, 37, 38, 39, 40, 41, 42, 43, 44, 45, 46, 47, 48, 49, 50, 51, 52, 53, 54, 55, 56, 57, 58, 59, 60, 61, 62, 63, 64, 65, 66, 67, 68, 69, 70, 71, 72, 73, 74, 75, 76, 77, 78, 79, 80, 81, 82, 83, 84, 85, 86, 87, 88, 89, 90, 91, 96, 99, 100, 174, 188, 189, 190, 191, 192, 193, 194, 198, 205, 208, 209, 210, 211, 212, 213, 214, 215, 250, 251, 252, 253, 254, 255, 256, 257, 258, 259, 260, 261, 262, 263, 264, 265, 266, 267, 268, 269, 270, 271, 272, 273, 274, 275, 276, 277, 278, 279, 280, 281, 282, 283, 284, 285, 286, 287, 288, 289, 290, 291, 292, 293, 294, 295, 296, 297, 298, 299, 300, 301, 302, 303, 304, 305, 306, 307, 308, 309, 310, 311, 312, 313, 314, 315, 316, 317, 318, 319, 320, 321, 322, 323, 324, 325, 326, 327, 328, 329, 330, 331, 332, 333, 334, 335, 336, 337, 338, 339, 340, 341, 342, 343, 344, 345, 346, 347, 348, 349, 350, 351, 352, 353, 354, 355, 356, 357, 358, 359, 360, 361, 362, 363, 364, 429, 430, 431, 432, 433, 434, 435, 436, 437, 438, 439, 440, 441, 442, 443, 444, 445, 446, 447, 448, 449, 450, 451, 452, 453, 454, 455, 456, 457, 458, 459, 460, 461, 462, 463, 464, 465, 466, 467, 468, 469, 470, 471, 472, 473, 474, 475, 476, 477, 478, 479, 480, 481, 482, 483, 484, 485, 486, 487, 488, 489, 490, 491, 492, 493, 494, 495, 496, 497, 498, 499, 500, 501, 502, 503, 504, 505, 506, 507, 509, 510, 524, 526, 530], [0.9754, 0.974, 0.9984, 0.9727, 0.9784, 0.9819, 0.9818, 0.9975, 0.9776, 0.9796, 0.9792, 0.9757, 0.9912, 0.9858, 0.9794, 0.9693, 0.9793, 0.9852, 0.986, 0.979, 0.9858, 0.9444, 0.9359, 0.9169, 0.8771, 0.8721, 0.958, 0.9579, 0.9575, 0.9465, 0.9161, 0.8338, 0.8365, 0.9634, 0.9621, 0.9634, 0.9818, 0.9889, 0.9905, 0.9916, 0.922, 0.8884, 0.8417, 0.8304, 0.9954, 0.9694, 0.9883, 0.9727, 0.9983, 0.9506, 0.9346, 0.8418, 0.8985, 0.9122, 0.8812, 0.9125, 0.9951, 0.9965, 0.997, 0.997, 0.9904, 0.9985, 0.9993, 0.9968, 0.9992, 0.9906, 0.9884, 0.9885, 0.9872, 0.9885, 0.9886, 0.9554, 0.5394, 0.7472, 0.924, 0.4858, 0.1753, 0.1922, 0.9534, 0.9547, 0.9551, 0.9573, 0.9488, 0.9765, 0.9559, 0.9861, 0.9886, 0.9892, 0.9852, 0.956, 0.9662, 0.9797, 0.01545, 0.1036, 0.06343, 0.1676, 0.9726, 0.9721, 0.9773, 0.6955, 0.6619, 0.7557, 0.2302, 0.0339, 0.142, 0.9446, 0.9305, 0.9209, 0.9183, 0.8995, 0.8952, 0.908, 0.9353, 0.8989, 0.8895, 0.9369, 0.9295, 0.9169, 0.9399, 0.8863, 0.7952, 0.7934, 0.7956, 0.9598, 0.9647, 0.9654, 0.9656, 0.9581, 0.9605, 0.9626, 0.9642, 0.9653, 0.9658, 0.9657, 0.9544, 0.958, 0.9606, 0.9628, 0.9644, 0.9655, 0.966, 0.9658, 0.9573, 0.9598, 0.9621, 0.9638, 0.965, 0.9656, 0.9656, 0.9559, 0.9579, 0.9601, 0.9622, 0.9638, 0.9648, 0.9653, 0.9538, 0.9545, 0.9565, 0.9595, 0.962, 0.9637, 0.965, 0.9513, 0.9492, 0.9499, 0.9561, 0.96, 0.9627, 0.9647, 0.9506, 0.9482, 0.9489, 0.9551, 0.9593, 0.9622, 0.9646, 0.9515, 0.9503, 0.9514, 0.9563, 0.9599, 0.9625, 0.9646, 0.9533, 0.9542, 0.9561, 0.9588, 0.9613, 0.9632, 0.9648, 0.9552, 0.9568, 0.9587, 0.9608, 0.9626, 0.964, 0.9651, 0.9654, 0.9566, 0.9586, 0.9605, 0.9623, 0.9638, 0.9648, 0.9654, 0.9576, 0.9618, 0.9634, 0.9656, 0.9658, 0.9659, 0.9657, 0.9653, 0.9647, 0.9642, 0.9639, 0.964, 0.9644, 0.9648, 0.9653, 0.9041, 0.9334, 0.9371, 0.8951, 0.9255, 0.9172, 0.8918, 0.9305, 0.9209, 0.9183, 0.8995, 0.8952, 0.908, 0.9353, 0.9305, 0.9209, 0.9183, 0.8995, 0.8952, 0.908, 0.9353, 0.9305, 0.9209, 0.9183, 0.8995, 0.8952, 0.908, 0.9353, 0.9305, 0.9209, 0.9183, 0.8995, 0.8952, 0.908, 0.9353, 0.9305, 0.9209, 0.9183, 0.9353, 0.9305, 0.9209, 0.9183, 0.9353, 0.9305, 0.9209, 0.9183, 0.9353, 0.9305, 0.9209, 0.9183, 0.9353, 0.9305, 0.9353, 0.9305, 0.9209, 0.9353, 0.9209, 0.9183, 0.9183, 0.9183, 0.9183, 0.908, 0.8995, 0.8952, 0.9183, 0.908, 0.8995, 0.8952, 0.9183, 0.908, 0.8995, 0.8952, 0.9183, 0.908, 0.8995, 0.8952, 0.9183, 0.908, 0.8995, 0.9183, 0.9183, 0.908, 0.8995, 0.8952, 0.8952, 0.01545, 0.1036, 0.06343, 0.1676, 0.0339, 0.142]): _vg.add([_i], _w, 'REPLACE')
_vg = ob_cube.vertex_groups.new(name='shoulder.r')
_vg = ob_cube.vertex_groups.new(name='upperArm.R')
_vg = ob_cube.vertex_groups.new(name='lowerArm.r')
_vg = ob_cube.vertex_groups.new(name='hand.r')
_vg = ob_cube.vertex_groups.new(name='fingers.r')
_vg = ob_cube.vertex_groups.new(name='pelvis.l')
for _i, _w in zip([104, 105, 106, 107, 111, 112, 123, 124, 125, 126, 153, 154, 158, 159, 160, 175, 176, 177, 178, 199, 203, 206, 207], [0.00521, 0.1582, 0.8045, 0.8046, 0.4581, 0.5036, 0.4098, 0.08259, 0.04274, 0.3654, 0.1353, 0.08211, 0.07368, 0.05474, 0.01392, 0.02628, 0.1037, 0.101, 0.01843, 0.8371, 0.1007, 0.04161, 0.0609]): _vg.add([_i], _w, 'REPLACE')
_vg = ob_cube.vertex_groups.new(name='upperLeg.l')
for _i, _w in zip([105, 106, 107, 111, 112, 123, 124, 125, 126, 127, 128, 133, 134, 135, 136, 137, 138, 139, 140, 141, 142, 143, 144, 154, 158, 160, 161, 175, 176, 177, 178, 181, 182, 183, 184, 185, 186, 187, 199, 206, 207], [0.08882, 0.1389, 0.07382, 0.1973, 0.4624, 0.5173, 0.9133, 0.9073, 0.4503, 0.9959, 0.9962, 0.9954, 0.9959, 0.9964, 0.997, 0.02353, 0.01938, 0.01283, 0.01466, 0.9144, 0.9471, 0.9093, 0.9263, 0.01191, 0.02606, 0.9651, 0.988, 0.07302, 0.2851, 0.1673, 0.9603, 0.9959, 0.9959, 0.01768, 0.02199, 0.9182, 0.9331, 0.9851, 0.09846, 0.01117, 0.6987]): _vg.add([_i], _w, 'REPLACE')
_vg = ob_cube.vertex_groups.new(name='lowerLeg.l')
for _i, _w in zip([131, 132, 137, 138, 139, 140, 141, 142, 143, 144, 179, 180, 183, 184, 185, 186, 216, 217, 218, 219, 220, 221, 228, 230, 231, 232, 236, 237, 238, 239, 240, 241], [0.0715, 0.1382, 0.9629, 0.965, 0.9684, 0.9675, 0.08555, 0.05285, 0.09068, 0.07364, 0.0002041, 0.1212, 0.9659, 0.9637, 0.08173, 0.06688, 0.1247, 0.03959, 0.4592, 0.0236, 0.4483, 0.08922, 0.09919, 0.3366, 0.2125, 0.03396, 0.9865, 0.9737, 0.984, 0.9731, 0.9734, 0.974]): _vg.add([_i], _w, 'REPLACE')
_vg = ob_cube.vertex_groups.new(name='ankle.l')
for _i, _w in zip([129, 130, 131, 132, 179, 180, 216, 217, 218, 219, 220, 221, 228, 229, 230, 231, 232, 239, 240, 242, 243, 244, 245, 246, 247, 248, 249], [0.8846, 0.8765, 0.8937, 0.8389, 0.8788, 0.8478, 0.8666, 0.9206, 0.5386, 0.9062, 0.5469, 0.8775, 0.8797, 0.8972, 0.6538, 0.7696, 0.8961, 0.0005431, 0.001548, 0.04127, 0.08751, 0.09052, 0.05733, 0.01562, 0.0714, 0.05756, 0.06862]): _vg.add([_i], _w, 'REPLACE')
_vg = ob_cube.vertex_groups.new(name='foot.l')
for _i, _w in zip([129, 130, 131, 179, 180, 217, 219, 221, 222, 223, 224, 225, 226, 227, 229, 232, 233, 234, 235, 242, 243, 244, 245, 246, 247, 248, 249], [0.1018, 0.1079, 0.01952, 0.09605, 0.01193, 0.0192, 0.05701, 0.0165, 0.9994, 0.9968, 0.9973, 0.9902, 0.9975, 0.9857, 0.07835, 0.0619, 0.9983, 1.0, 1.0, 0.9531, 0.9069, 0.9056, 0.9415, 0.9666, 0.9256, 0.9401, 0.9294]): _vg.add([_i], _w, 'REPLACE')
_vg = ob_cube.vertex_groups.new(name='pelvis.r')
_vg = ob_cube.vertex_groups.new(name='upperLeg.r')
_vg = ob_cube.vertex_groups.new(name='lowerLeg.r')
_vg = ob_cube.vertex_groups.new(name='ankle.r')
_vg = ob_cube.vertex_groups.new(name='foot.r')
_m = ob_cube.modifiers.new('Mirror', 'MIRROR')
_m.use_clip = True
_m = ob_cube.modifiers.new('Armature', 'ARMATURE')
_m.object = ob_armature
_m = ob_cube.modifiers.new('Subsurf', 'SUBSURF')
_m.uv_smooth = 'PRESERVE_CORNERS'
_m.quality = 2
_m.levels = 2
ob_lamp.location = (4.076, -2.066, 3.495)
ob_lamp.rotation_euler = (0.1289, -1.009, 2.149)
ob_lamp.lock_rotations_4d = False
ob_lamp.empty_display_type = 'ARROWS'
ob_lamp.color = (0.0, 0.0, 0.0, 0.0)
ob_lamp.lineart.crease_threshold = 0.0
ob_camera.location = (0.977, -0.989, 1.73)
ob_camera.rotation_euler = (1.365, 0.08575, 0.7103)
ob_camera.lock_rotations_4d = False
ob_camera.empty_display_type = 'ARROWS'
ob_camera.color = (0.0, 0.0, 0.0, 0.0)
ob_camera.display_type = 'WIRE'
ob_camera.lineart.crease_threshold = 0.0

# ---- collection membership
col_collection_1.objects.link(ob_armature)
col_collection_1.objects.link(ob_cube_001)
col_collection_1.objects.link(ob_cube)
col_collection_1.objects.link(ob_lamp)
col_collection_1.objects.link(ob_camera)

# ---- scene / render settings (as saved in the file)
scene.camera = ob_camera
scene.frame_start = 1; scene.frame_end = 100; scene.frame_set(72)
scene.render.engine = 'CYCLES'
scene.render.dither_intensity = 0.0
scene.cycles.use_denoising = False
scene.cycles.samples = 128
scene.cycles.sampling_pattern = 'TABULATED_SOBOL'
scene.cycles.use_adaptive_sampling = False
scene.cycles.use_light_tree = False
scene.cycles.blur_glossy = 0.0
scene.cycles.sample_clamp_indirect = 0.0
scene.view_settings.view_transform = 'Standard'
bpy.context.view_layer.update()
